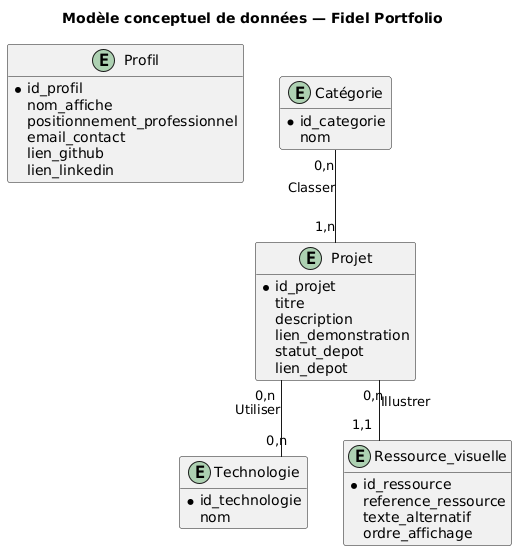

The diagram above was rendered by PlantUML. Its source (embedded in the PNG):
@startuml mcd

title Modèle conceptuel de données — Fidel Portfolio

hide methods
hide stereotypes
skinparam linetype ortho
skinparam shadowing false

entity "Profil" as Profil {
  * id_profil
  nom_affiche
  positionnement_professionnel
  email_contact
  lien_github
  lien_linkedin
}

entity "Projet" as Projet {
  * id_projet
  titre
  description
  lien_demonstration
  statut_depot
  lien_depot
}

entity "Catégorie" as Categorie {
  * id_categorie
  nom
}

entity "Technologie" as Technologie {
  * id_technologie
  nom
}

entity "Ressource_visuelle" as RessourceVisuelle {
  * id_ressource
  reference_ressource
  texte_alternatif
  ordre_affichage
}

Categorie "0,n" -- "1,n" Projet : Classer

Projet "0,n" -- "0,n" Technologie : Utiliser

Projet "0,n" -- "1,1" RessourceVisuelle : Illustrer

@enduml